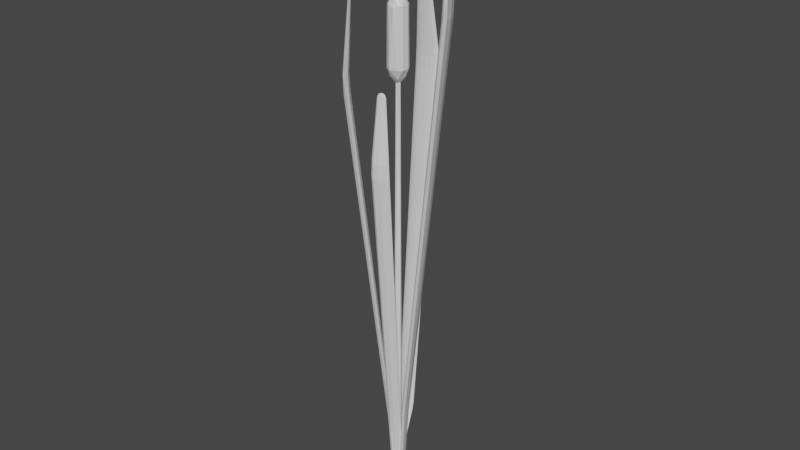 # Source: Cattail.blend  (saved by Blender 2.81.16; exported with 4.5.12 LTS)
import bpy
from mathutils import Matrix  # noqa: F401  (used for matrix-valued properties, if any)

bpy.ops.wm.read_factory_settings(use_empty=True)
scene = bpy.context.scene
scene.name = 'Scene'

# ---- materials (node trees are filled in below, after node groups)
mat_cattail = bpy.data.materials.new('Cattail')
mat_cattail.alpha_threshold = 0.0
mat_cattail.use_transparent_shadow = False
mat_cattail.line_color = (0.0, 0.0, 0.0, 1.0)
mat_vegetation = bpy.data.materials.new('Vegetation')
mat_vegetation.use_transparent_shadow = False

# ---- material node trees
mat_cattail.use_nodes = True; mat_cattail.node_tree.nodes.clear()
_N = mat_cattail.node_tree.nodes; _L = mat_cattail.node_tree.links
n0 = _N.new('ShaderNodeOutputMaterial'); n0.name = 'Material Output'; n0.location = (300, 300)
n1 = _N.new('ShaderNodeBsdfPrincipled'); n1.name = 'Principled BSDF'; n1.location = (10, 300)
n1.distribution = 'GGX'
n1.subsurface_method = 'BURLEY'
n1.inputs[2].default_value = 0.4
n1.inputs[3].default_value = 1.45
n1.inputs[27].default_value = (0.0, 0.0, 0.0, 1.0)
n1.inputs[28].default_value = 1.0
_L.new(n1.outputs[0], n0.inputs[0])
n0.is_active_output = True
mat_vegetation.use_nodes = True; mat_vegetation.node_tree.nodes.clear()
_N = mat_vegetation.node_tree.nodes; _L = mat_vegetation.node_tree.links
n0 = _N.new('ShaderNodeOutputMaterial'); n0.name = 'Вывод материала'; n0.location = (300, 300)
n1 = _N.new('ShaderNodeBsdfPrincipled'); n1.name = 'Принципиальный BSDF'; n1.location = (10, 300)
n1.distribution = 'GGX'
n1.subsurface_method = 'BURLEY'
n1.inputs[3].default_value = 1.45
n1.inputs[27].default_value = (0.0, 0.0, 0.0, 1.0)
n1.inputs[28].default_value = 1.0
_L.new(n1.outputs[0], n0.inputs[0])
n0.is_active_output = True

# ---- world
world_world = bpy.data.worlds.new('World'); scene.world = world_world
world_world.use_nodes = True; world_world.node_tree.nodes.clear()
_N = world_world.node_tree.nodes; _L = world_world.node_tree.links
n0 = _N.new('ShaderNodeOutputWorld'); n0.name = 'World Output'; n0.location = (300, 300)
n1 = _N.new('ShaderNodeBackground'); n1.name = 'Background'; n1.location = (10, 300)
n1.inputs[0].default_value = (0.05088, 0.05088, 0.05088, 1.0)
_L.new(n1.outputs[0], n0.inputs[0])
n0.is_active_output = True
world_world.color = (0.05088, 0.05088, 0.05088)
world_world.use_sun_shadow = False
world_world.sun_shadow_jitter_overblur = 0.0

# ---- meshes
me_fruit = bpy.data.meshes.new('Fruit')
me_fruit.from_pydata([(0.04635, -0.05907, 3.737), (0.009827, 0.02164, 3.627), (0.04902, 0.02227, 4.243), (-0.03743, 0.03568, 4.248), (-0.03355, -0.02375, 4.25), (0.01079, -0.04378, 4.243), (0.0314, -0.01698, 4.252), (-0.05447, -0.04667, 4.192), (-0.03031, -0.06157, 4.194), (0.01588, -0.06704, 4.181), (-0.05446, 0.06073, 4.192), (-0.06936, 0.03658, 4.194), (-0.07483, -0.009621, 4.181), (0.05294, 0.06072, 4.192), (0.02879, 0.07562, 4.194), (-0.01741, 0.08109, 4.181), (0.06783, -0.02253, 4.194), (0.07331, 0.02367, 4.181), (-0.01821, -0.07066, 3.734), (-0.07186, -0.02426, 3.713), (-0.07845, 0.02448, 3.734), (-0.04788, 0.07312, 3.737), (0.01669, 0.08471, 3.734), (0.07693, 0.02448, 3.734), (0.0716, -0.02453, 3.736), (0.05293, -0.04668, 4.192), (-0.05744, -0.04965, 3.738), (0.05592, 0.0637, 3.738), (0.02898, -0.03327, 3.662), (-0.03498, -0.04104, 3.68), (-0.01358, -0.005451, 3.629), (-0.03498, 0.05508, 3.68), (-0.01323, 0.01974, 3.629), (-0.01708, 0.01354, 3.629), (0.04695, 0.03125, 3.67), (-0.008885, -0.03472, 0.04289), (0.01288, -0.03302, 0.01884), (-0.00697, 0.03419, 0.02388), (-0.02438, 0.02496, 0.0205), (0.02016, 0.02906, 0.04005), (-0.02506, -0.02574, 0.04503), (0.009438, -0.007964, 3.628), (0.02506, -0.02581, 0.04534), (-0.03216, -0.01395, 0.01975), (0.03205, 0.01306, 0.02343), (-0.0344, 0.006996, 0.03208), (0.03432, -0.008714, 0.02518), (0.006796, 0.006851, 0.005092), (-0.05761, -0.005764, 4.234), (0.01773, 0.0479, 4.249), (-0.01355, 0.06388, 4.234), (-0.0544, 0.01904, 3.675), (0.01126, 0.06066, 3.675), (-0.004406, -0.01035, 3.629), (-0.02582, 0.0006543, 2.619), (-0.005801, 0.03227, 2.619), (0.01556, 0.01354, 3.629), (0.02582, 0.0006543, 2.619)], [], [(43, 47, 36), (46, 47, 44), (3, 6, 49), (6, 4, 5), (8, 9, 5), (6, 5, 25), (3, 48, 4), (11, 12, 48), (4, 48, 7), (14, 15, 50), (3, 50, 10), (16, 17, 2), (49, 2, 13), (9, 18, 0), (8, 18, 9), (7, 18, 8), (12, 20, 19), (11, 20, 12), (10, 20, 11), (7, 19, 26), (15, 22, 21), (14, 22, 15), (13, 22, 14), (16, 23, 17), (25, 24, 16), (13, 23, 27), (28, 53, 41), (18, 28, 0), (18, 29, 28), (29, 30, 53), (51, 30, 19), (19, 29, 26), (20, 31, 51), (51, 32, 33), (19, 30, 29), (52, 32, 31), (22, 31, 21), (22, 34, 52), (52, 34, 1), (34, 41, 56), (23, 34, 27), (23, 28, 34), (56, 1, 34), (39, 37, 55), (32, 55, 38), (1, 44, 39), (41, 53, 36), (30, 35, 53), (54, 45, 43), (33, 45, 54), (32, 45, 33), (30, 43, 40), (56, 46, 44), (42, 46, 57), (33, 54, 30), (1, 55, 32), (35, 43, 36), (36, 46, 42), (45, 38, 43), (39, 44, 37), (47, 43, 38), (47, 38, 37), (47, 37, 44), (46, 36, 47), (3, 4, 6), (2, 49, 6), (4, 8, 5), (4, 7, 8), (25, 5, 9), (3, 11, 48), (3, 10, 11), (7, 48, 12), (49, 14, 50), (49, 13, 14), (10, 50, 15), (3, 49, 50), (6, 16, 2), (6, 25, 16), (13, 2, 17), (7, 26, 18), (25, 9, 0), (10, 21, 20), (7, 12, 19), (13, 27, 22), (10, 15, 21), (16, 24, 23), (25, 0, 24), (13, 17, 23), (28, 29, 53), (18, 26, 29), (51, 33, 30), (20, 51, 19), (20, 21, 31), (51, 31, 32), (52, 1, 32), (22, 52, 31), (22, 27, 34), (34, 28, 41), (23, 24, 28), (24, 0, 28), (38, 55, 37), (36, 53, 35), (32, 38, 45), (30, 40, 35), (42, 41, 36), (30, 54, 43), (1, 39, 55), (56, 57, 46), (1, 56, 44), (41, 42, 57), (56, 41, 57), (35, 40, 43)])
me_fruit.polygons.foreach_set('material_index', [1, 1, 0, 0, 0, 0, 0, 0, 0, 0, 0, 0, 0, 0, 0, 0, 0, 0, 0, 0, 0, 0, 0, 0, 0, 0, 0, 0, 0, 0, 0, 0, 0, 0, 0, 0, 0, 0, 0, 0, 0, 0, 0, 1, 1, 1, 1, 1, 1, 1, 1, 1, 1, 1, 0, 1, 1, 1, 1, 1, 1, 1, 1, 1, 0, 0, 0, 0, 0, 0, 0, 0, 0, 0, 0, 0, 0, 0, 0, 0, 0, 0, 0, 0, 0, 0, 0, 0, 0, 0, 0, 0, 0, 0, 0, 0, 0, 0, 0, 0, 1, 1, 1, 1, 1, 1, 1, 1, 1, 1, 1, 1])
me_fruit.materials.append(mat_cattail)
me_fruit.materials.append(mat_vegetation)
me_fruit.use_remesh_preserve_volume = False
me_fruit.use_remesh_preserve_attributes = False
me_fruit.use_mirror_vertex_groups = False
me_fruit.update()
me_leaf4 = bpy.data.meshes.new('Leaf4')
me_leaf4.from_pydata([(-0.0835, 0.1249, 0.8196), (0.0835, 0.1249, 0.8196), (0.0835, 0.08484, 0.826), (-0.0835, 0.08484, 0.826), (-0.1156, 0.3703, 3.734), (0.1156, 0.3703, 3.734), (0.1156, 0.3142, 3.733), (-0.1156, 0.3142, 3.733), (-0.05188, 0.2936, 4.402), (0.05188, 0.2936, 4.402), (0.05188, 0.2685, 4.4), (-0.05188, 0.2685, 4.4), (-0.04744, -0.01091, 0.2967), (0.04744, -0.01091, 0.2967), (0.04744, -0.03332, 0.3022), (-0.05194, 0.005982, 0.3617), (0.05194, 0.005982, 0.3617), (0.05194, -0.01855, 0.3677), (-0.05194, -0.01855, 0.3677), (-0.05711, 0.02542, 0.4365), (0.05711, 0.02542, 0.4365), (0.05711, -0.001558, 0.4431), (-0.05711, -0.001558, 0.4431), (-0.06289, 0.04717, 0.5201), (0.06289, 0.04717, 0.5201), (0.06289, 0.01745, 0.5274), (-0.06289, 0.01745, 0.5274), (-0.06924, 0.07103, 0.612), (0.06924, 0.07103, 0.612), (0.06924, 0.03832, 0.6199), (-0.06924, 0.03832, 0.6199), (-0.07612, 0.09688, 0.7114), (0.07612, 0.09688, 0.7114), (0.07612, 0.06092, 0.7201), (-0.07612, 0.06092, 0.7201), (-0.08422, 0.1307, 0.887), (0.08422, 0.1307, 0.887), (0.08422, 0.08985, 0.8904), (-0.08422, 0.08985, 0.8904), (-0.08516, 0.1378, 0.9717), (0.08516, 0.1378, 0.9717), (0.08516, 0.09652, 0.975), (-0.08516, 0.09652, 0.975), (-0.08619, 0.1457, 1.065), (0.08619, 0.1457, 1.065), (0.08619, 0.1039, 1.069), (-0.08619, 0.1039, 1.069), (-0.08729, 0.1541, 1.165), (0.08729, 0.1541, 1.165), (0.08729, 0.1118, 1.168), (-0.08729, 0.1118, 1.168), (-0.08844, 0.1629, 1.27), (0.08844, 0.1629, 1.27), (0.08844, 0.12, 1.273), (-0.08844, 0.12, 1.273), (-0.08964, 0.1721, 1.379), (0.08964, 0.1721, 1.379), (0.08964, 0.1286, 1.382), (-0.08964, 0.1286, 1.382), (-0.09088, 0.1815, 1.491), (0.09088, 0.1815, 1.491), (0.09088, 0.1375, 1.495), (-0.09088, 0.1375, 1.495), (-0.09215, 0.1913, 1.607), (0.09215, 0.1913, 1.607), (0.09215, 0.1466, 1.61), (-0.09215, 0.1466, 1.61), (-0.09346, 0.2013, 1.725), (0.09346, 0.2013, 1.725), (0.09346, 0.156, 1.729), (-0.09346, 0.156, 1.729), (-0.09479, 0.2114, 1.846), (0.09479, 0.2114, 1.846), (0.09479, 0.1655, 1.85), (-0.09479, 0.1655, 1.85), (-0.09615, 0.2218, 1.969), (0.09615, 0.2218, 1.969), (0.09615, 0.1752, 1.973), (-0.09615, 0.1752, 1.973), (-0.09753, 0.2324, 2.095), (0.09753, 0.2324, 2.095), (0.09753, 0.1851, 2.099), (-0.09753, 0.1851, 2.099), (-0.09893, 0.2431, 2.222), (0.09893, 0.2431, 2.222), (0.09893, 0.1952, 2.226), (-0.09893, 0.1952, 2.226), (-0.1004, 0.254, 2.352), (0.1004, 0.254, 2.352), (0.1004, 0.2054, 2.356), (-0.1004, 0.2054, 2.356), (-0.1018, 0.2651, 2.483), (0.1018, 0.2651, 2.483), (0.1018, 0.2158, 2.487), (-0.1018, 0.2158, 2.487), (-0.1033, 0.2763, 2.616), (0.1033, 0.2763, 2.616), (0.1033, 0.2263, 2.62), (-0.1033, 0.2263, 2.62), (-0.1047, 0.2876, 2.75), (0.1047, 0.2876, 2.75), (0.1047, 0.2369, 2.755), (-0.1047, 0.2369, 2.755), (-0.1062, 0.2991, 2.887), (0.1062, 0.2991, 2.887), (0.1062, 0.2476, 2.891), (-0.1062, 0.2476, 2.891), (-0.1078, 0.3107, 3.024), (0.1078, 0.3107, 3.024), (0.1078, 0.2584, 3.028), (-0.1078, 0.2584, 3.028), (-0.1093, 0.3224, 3.163), (0.1093, 0.3224, 3.163), (0.1093, 0.2694, 3.167), (-0.1093, 0.2694, 3.167), (-0.1108, 0.3342, 3.303), (0.1108, 0.3342, 3.303), (0.1108, 0.2805, 3.307), (-0.1108, 0.2805, 3.307), (-0.1124, 0.3461, 3.445), (0.1124, 0.3461, 3.445), (0.1124, 0.2916, 3.449), (-0.1124, 0.2916, 3.449), (-0.114, 0.3581, 3.587), (0.114, 0.3581, 3.587), (0.114, 0.3029, 3.592), (-0.114, 0.3029, 3.592), (-0.1, 0.3515, 3.899), (0.1, 0.3515, 3.899), (0.1, 0.3031, 3.894), (-0.1, 0.3031, 3.894), (-0.08986, 0.3393, 4.005), (0.08986, 0.3393, 4.005), (0.08986, 0.2958, 4.001), (-0.08986, 0.2958, 4.001), (-0.08109, 0.3288, 4.097), (0.08109, 0.3288, 4.097), (0.08109, 0.2895, 4.093), (-0.08109, 0.2895, 4.093), (-0.0731, 0.3192, 4.18), (0.0731, 0.3192, 4.18), (0.0731, 0.2838, 4.177), (-0.0731, 0.2838, 4.177), (-0.06566, 0.3102, 4.258), (0.06566, 0.3102, 4.258), (0.06566, 0.2784, 4.255), (-0.06566, 0.2784, 4.255), (-0.05861, 0.3017, 4.332), (0.05861, 0.3017, 4.332), (0.05861, 0.2734, 4.329), (-0.05861, 0.2734, 4.329)], [], [(11, 10, 9, 8), (15, 16, 13, 12), (16, 17, 14, 13), (19, 20, 16, 15), (20, 21, 17, 16), (21, 22, 18, 17), (22, 19, 15, 18), (23, 24, 20, 19), (24, 25, 21, 20), (25, 26, 22, 21), (26, 23, 19, 22), (27, 28, 24, 23), (28, 29, 25, 24), (29, 30, 26, 25), (30, 27, 23, 26), (31, 32, 28, 27), (32, 33, 29, 28), (33, 34, 30, 29), (34, 31, 27, 30), (0, 1, 32, 31), (1, 2, 33, 32), (2, 3, 34, 33), (3, 0, 31, 34), (35, 36, 1, 0), (36, 37, 2, 1), (37, 38, 3, 2), (38, 35, 0, 3), (39, 40, 36, 35), (40, 41, 37, 36), (41, 42, 38, 37), (42, 39, 35, 38), (43, 44, 40, 39), (44, 45, 41, 40), (45, 46, 42, 41), (46, 43, 39, 42), (47, 48, 44, 43), (48, 49, 45, 44), (49, 50, 46, 45), (50, 47, 43, 46), (51, 52, 48, 47), (52, 53, 49, 48), (53, 54, 50, 49), (54, 51, 47, 50), (55, 56, 52, 51), (56, 57, 53, 52), (57, 58, 54, 53), (58, 55, 51, 54), (59, 60, 56, 55), (60, 61, 57, 56), (61, 62, 58, 57), (62, 59, 55, 58), (63, 64, 60, 59), (64, 65, 61, 60), (65, 66, 62, 61), (66, 63, 59, 62), (67, 68, 64, 63), (68, 69, 65, 64), (69, 70, 66, 65), (70, 67, 63, 66), (71, 72, 68, 67), (72, 73, 69, 68), (73, 74, 70, 69), (74, 71, 67, 70), (75, 76, 72, 71), (76, 77, 73, 72), (77, 78, 74, 73), (78, 75, 71, 74), (79, 80, 76, 75), (80, 81, 77, 76), (81, 82, 78, 77), (82, 79, 75, 78), (83, 84, 80, 79), (84, 85, 81, 80), (85, 86, 82, 81), (86, 83, 79, 82), (87, 88, 84, 83), (88, 89, 85, 84), (89, 90, 86, 85), (90, 87, 83, 86), (91, 92, 88, 87), (92, 93, 89, 88), (93, 94, 90, 89), (94, 91, 87, 90), (95, 96, 92, 91), (96, 97, 93, 92), (97, 98, 94, 93), (98, 95, 91, 94), (99, 100, 96, 95), (100, 101, 97, 96), (101, 102, 98, 97), (102, 99, 95, 98), (103, 104, 100, 99), (104, 105, 101, 100), (105, 106, 102, 101), (106, 103, 99, 102), (107, 108, 104, 103), (108, 109, 105, 104), (109, 110, 106, 105), (110, 107, 103, 106), (111, 112, 108, 107), (112, 113, 109, 108), (113, 114, 110, 109), (114, 111, 107, 110), (115, 116, 112, 111), (116, 117, 113, 112), (117, 118, 114, 113), (118, 115, 111, 114), (119, 120, 116, 115), (120, 121, 117, 116), (121, 122, 118, 117), (122, 119, 115, 118), (123, 124, 120, 119), (124, 125, 121, 120), (125, 126, 122, 121), (126, 123, 119, 122), (4, 5, 124, 123), (5, 6, 125, 124), (6, 7, 126, 125), (7, 4, 123, 126), (127, 128, 5, 4), (128, 129, 6, 5), (129, 130, 7, 6), (130, 127, 4, 7), (131, 132, 128, 127), (132, 133, 129, 128), (133, 134, 130, 129), (134, 131, 127, 130), (135, 136, 132, 131), (136, 137, 133, 132), (137, 138, 134, 133), (138, 135, 131, 134), (139, 140, 136, 135), (140, 141, 137, 136), (141, 142, 138, 137), (142, 139, 135, 138), (143, 144, 140, 139), (144, 145, 141, 140), (145, 146, 142, 141), (146, 143, 139, 142), (147, 148, 144, 143), (148, 149, 145, 144), (149, 150, 146, 145), (150, 147, 143, 146), (8, 9, 148, 147), (9, 10, 149, 148), (10, 11, 150, 149), (11, 8, 147, 150)])
me_leaf4.materials.append(mat_vegetation)
me_leaf4.use_remesh_fix_poles = True
me_leaf4.use_remesh_preserve_attributes = False
me_leaf4.use_mirror_vertex_groups = False
me_leaf4.update()
me_leaf = bpy.data.meshes.new('Leaf')
me_leaf.from_pydata([(-0.07373, 0.3627, 3.69), (-0.0322, 0.3055, 4.295), (0.03122, 0.2961, 4.285), (-0.03146, 0.2962, 4.285), (-0.07641, 0.3579, 3.553), (-0.03583, 0.3144, 4.271), (0.0007288, 0.2939, 4.291), (0.03314, 0.3057, 4.294), (0.0008255, 0.3144, 4.292), (-0.05566, 0.05547, 0.7331), (2.016e-06, 0.06054, 0.7324), (0.07651, 0.04217, 0.7358), (-1.518e-06, 0.02384, 0.7391), (-0.07651, 0.04217, 0.7358), (0.05566, 0.05547, 0.7331), (0.05563, 0.02879, 0.738), (-0.05564, 0.02883, 0.7381), (1.955e-06, 0.3649, 3.554), (-6.954e-07, 0.3141, 3.559), (4.133e-06, 0.369, 3.695), (0.07641, 0.3579, 3.553), (0.1054, 0.3428, 3.588), (0.0764, 0.3209, 3.557), (-1.669e-06, 0.3199, 3.693), (-0.0764, 0.321, 3.557), (-0.1054, 0.3428, 3.588), (0.09778, 0.342, 3.733), (-0.09778, 0.342, 3.733), (0.07373, 0.3627, 3.69), (0.05001, 0.3057, 4.268), (0.07389, 0.3269, 3.688), (-0.07389, 0.3269, 3.688), (-0.05001, 0.3056, 4.268), (0.03597, 0.3144, 4.27), (4.657e-10, 0.3034, 4.303), (0.01945, -0.003535, -2.98e-08), (0.03338, -0.002284, -1.49e-08), (0.04105, 0.002515, -1.49e-08), (0.04632, 0.005905, 1.49e-08), (0.04108, 0.009297, -1.49e-08), (0.03357, 0.01387, 0.0), (0.01942, 0.01517, 0.0), (0.006827, 0.01503, 0.0), (-0.03345, -0.002241, -1.49e-08), (-0.01953, -0.0035, 1.49e-08), (-0.00671, -0.00549, 1.49e-08), (-0.04632, 0.005865, 0.0), (-0.04105, 0.002485, 0.0), (-0.04108, 0.009257, 2.98e-08), (-0.0335, 0.01389, -2.98e-08), (-0.01934, 0.01519, 4.47e-08)], [], [(3, 34, 1), (2, 34, 6), (34, 7, 8), (10, 41, 42), (10, 50, 49, 9), (15, 37, 38, 11), (14, 39, 40), (12, 44, 45), (12, 35, 36, 15), (9, 48, 46, 13), (16, 47, 43), (10, 9, 4), (20, 11, 14), (12, 15, 22), (22, 11, 21), (4, 13, 25), (24, 25, 16), (17, 20, 10), (18, 24, 12), (0, 17, 4), (28, 17, 19), (21, 20, 28), (30, 18, 22), (31, 18, 23), (25, 24, 31), (26, 30, 21), (27, 0, 25), (5, 19, 0), (33, 19, 8), (29, 28, 33), (29, 30, 26), (2, 23, 30), (3, 23, 6), (32, 31, 3), (32, 0, 27), (1, 8, 5), (7, 2, 29), (1, 5, 32), (3, 6, 34), (2, 7, 34), (34, 8, 1), (10, 14, 40, 41), (10, 42, 50), (15, 36, 37), (14, 11, 38, 39), (12, 16, 43, 44), (12, 45, 35), (9, 49, 48), (16, 13, 46, 47), (10, 20, 14), (22, 15, 11), (4, 9, 13), (20, 21, 11), (16, 25, 13), (12, 24, 16), (17, 10, 4), (18, 12, 22), (0, 19, 17), (28, 20, 17), (21, 30, 22), (30, 23, 18), (31, 24, 18), (25, 0, 4), (26, 21, 28), (27, 25, 31), (5, 8, 19), (33, 28, 19), (29, 26, 28), (29, 2, 30), (2, 6, 23), (3, 31, 23), (32, 27, 31), (32, 5, 0), (7, 33, 8), (7, 29, 33), (1, 32, 3)])
_uv = me_leaf.uv_layers.new(name='UVКарта')
_uv.uv.foreach_set('vector', [0.0, 0.0, 0.0, 0.0, 0.0, 0.0, 0.0, 0.0, 0.0, 0.0, 0.0, 0.0, 0.0, 0.0, 0.0, 0.0, 0.0, 0.0, 0.0, 0.0, 0.0, 0.0, 0.0, 0.0, 0.0, 0.0, 0.0, 0.0, 0.0, 0.0, 0.0, 0.0, 0.0, 0.0, 0.0, 0.0, 0.0, 0.0, 0.0, 0.0, 0.0, 0.0, 0.0, 0.0, 0.0, 0.0, 0.0, 0.0, 0.0, 0.0, 0.0, 0.0, 0.0, 0.0, 0.0, 0.0, 0.0, 0.0, 0.0, 0.0, 0.0, 0.0, 0.0, 0.0, 0.0, 0.0, 0.0, 0.0, 0.0, 0.0, 0.0, 0.0, 0.0, 0.0, 0.0, 0.0, 0.0, 0.0, 0.0, 0.0, 0.0, 0.0, 0.0, 0.0, 0.0, 0.0, 0.0, 0.0, 0.0, 0.0, 0.0, 0.0, 0.0, 0.0, 0.0, 0.0, 0.0, 0.0, 0.0, 0.0, 0.0, 0.0, 0.0, 0.0, 0.0, 0.0, 0.0, 0.0, 0.0, 0.0, 0.0, 0.0, 0.0, 0.0, 0.0, 0.0, 0.0, 0.0, 0.0, 0.0, 0.0, 0.0, 0.0, 0.0, 0.0, 0.0, 0.0, 0.0, 0.0, 0.0, 0.0, 0.0, 0.0, 0.0, 0.0, 0.0, 0.0, 0.0, 0.0, 0.0, 0.0, 0.0, 0.0, 0.0, 0.0, 0.0, 0.0, 0.0, 0.0, 0.0, 0.0, 0.0, 0.0, 0.0, 0.0, 0.0, 0.0, 0.0, 0.0, 0.0, 0.0, 0.0, 0.0, 0.0, 0.0, 0.0, 0.0, 0.0, 0.0, 0.0, 0.0, 0.0, 0.0, 0.0, 0.0, 0.0, 0.0, 0.0, 0.0, 0.0, 0.0, 0.0, 0.0, 0.0, 0.0, 0.0, 0.0, 0.0, 0.0, 0.0, 0.0, 0.0, 0.0, 0.0, 0.0, 0.0, 0.0, 0.0, 0.0, 0.0, 0.0, 0.0, 0.0, 0.0, 0.0, 0.0, 0.0, 0.0, 0.0, 0.0, 0.0, 0.0, 0.0, 0.0, 0.0, 0.0, 0.0, 0.0, 0.0, 0.0, 0.0, 0.0, 0.0, 0.0, 0.0, 0.0, 0.0, 0.0, 0.0, 0.0, 0.0, 0.0, 0.0, 0.0, 0.0, 0.0, 0.0, 0.0, 0.0, 0.0, 0.0, 0.0, 0.0, 0.0, 0.0, 0.0, 0.0, 0.0, 0.0, 0.0, 0.0, 0.0, 0.0, 0.0, 0.0, 0.0, 0.0, 0.0, 0.0, 0.0, 0.0, 0.0, 0.0, 0.0, 0.0, 0.0, 0.0, 0.0, 0.0, 0.0, 0.0, 0.0, 0.0, 0.0, 0.0, 0.0, 0.0, 0.0, 0.0, 0.0, 0.0, 0.0, 0.0, 0.0, 0.0, 0.0, 0.0, 0.0, 0.0, 0.0, 0.0, 0.0, 0.0, 0.0, 0.0, 0.0, 0.0, 0.0, 0.0, 0.0, 0.0, 0.0, 0.0, 0.0, 0.0, 0.0, 0.0, 0.0, 0.0, 0.0, 0.0, 0.0, 0.0, 0.0, 0.0, 0.0, 0.0, 0.0, 0.0, 0.0, 0.0, 0.0, 0.0, 0.0, 0.0, 0.0, 0.0, 0.0, 0.0, 0.0, 0.0, 0.0, 0.0, 0.0, 0.0, 0.0, 0.0, 0.0, 0.0, 0.0, 0.0, 0.0, 0.0, 0.0, 0.0, 0.0, 0.0, 0.0, 0.0, 0.0, 0.0, 0.0, 0.0, 0.0, 0.0, 0.0, 0.0, 0.0, 0.0, 0.0, 0.0, 0.0, 0.0, 0.0, 0.0, 0.0, 0.0, 0.0, 0.0, 0.0, 0.0, 0.0, 0.0, 0.0, 0.0, 0.0, 0.0, 0.0, 0.0, 0.0, 0.0, 0.0, 0.0, 0.0, 0.0, 0.0, 0.0, 0.0, 0.0, 0.0, 0.0, 0.0, 0.0, 0.0, 0.0, 0.0, 0.0, 0.0, 0.0, 0.0, 0.0, 0.0, 0.0, 0.0, 0.0, 0.0, 0.0, 0.0, 0.0, 0.0, 0.0, 0.0, 0.0, 0.0, 0.0, 0.0, 0.0, 0.0, 0.0, 0.0, 0.0, 0.0, 0.0, 0.0, 0.0, 0.0, 0.0, 0.0, 0.0, 0.0, 0.0, 0.0, 0.0, 0.0, 0.0, 0.0, 0.0, 0.0, 0.0, 0.0, 0.0, 0.0, 0.0, 0.0, 0.0, 0.0, 0.0, 0.0, 0.0, 0.0, 0.0, 0.0, 0.0, 0.0, 0.0, 0.0, 0.0, 0.0, 0.0, 0.0, 0.0, 0.0, 0.0, 0.0, 0.0, 0.0, 0.0, 0.0, 0.0, 0.0, 0.0, 0.0])
me_leaf.materials.append(mat_vegetation)
me_leaf.use_remesh_fix_poles = True
me_leaf.use_remesh_preserve_attributes = False
me_leaf.use_mirror_vertex_groups = False
me_leaf.update()
me_leaf2 = bpy.data.meshes.new('Leaf2')
me_leaf2.from_pydata([(-0.07373, 0.3627, 3.69), (-0.0322, 0.3055, 4.295), (0.03122, 0.2961, 4.285), (-0.03146, 0.2962, 4.285), (-0.07641, 0.3579, 3.553), (-0.03583, 0.3144, 4.271), (0.0007288, 0.2939, 4.291), (0.03314, 0.3057, 4.294), (0.0008255, 0.3144, 4.292), (-0.05566, 0.05547, 0.7331), (2.016e-06, 0.06054, 0.7324), (0.07651, 0.04217, 0.7358), (-1.518e-06, 0.02384, 0.7391), (-0.07651, 0.04217, 0.7358), (0.05566, 0.05547, 0.7331), (0.05563, 0.02879, 0.738), (-0.05564, 0.02883, 0.7381), (1.955e-06, 0.3649, 3.554), (-6.954e-07, 0.3141, 3.559), (4.133e-06, 0.369, 3.695), (0.07641, 0.3579, 3.553), (0.1054, 0.3428, 3.588), (0.0764, 0.3209, 3.557), (-1.669e-06, 0.3199, 3.693), (-0.0764, 0.321, 3.557), (-0.1054, 0.3428, 3.588), (0.09778, 0.342, 3.733), (-0.09778, 0.342, 3.733), (0.07373, 0.3627, 3.69), (0.05001, 0.3057, 4.268), (0.07389, 0.3269, 3.688), (-0.07389, 0.3269, 3.688), (-0.05001, 0.3056, 4.268), (0.03597, 0.3144, 4.27), (4.657e-10, 0.3034, 4.303), (0.01945, -0.003535, -2.98e-08), (0.03338, -0.002284, -1.49e-08), (0.04105, 0.002515, -1.49e-08), (0.04632, 0.005905, 1.49e-08), (0.04108, 0.009297, -1.49e-08), (0.03357, 0.01387, 0.0), (0.01942, 0.01517, 0.0), (0.006827, 0.01503, 0.0), (-0.03345, -0.002241, -1.49e-08), (-0.01953, -0.0035, 1.49e-08), (-0.00671, -0.00549, 1.49e-08), (-0.04632, 0.005865, 0.0), (-0.04105, 0.002485, 0.0), (-0.04108, 0.009257, 2.98e-08), (-0.0335, 0.01389, -2.98e-08), (-0.01934, 0.01519, 4.47e-08)], [], [(3, 34, 1), (2, 34, 6), (34, 7, 8), (10, 41, 42), (10, 50, 49, 9), (15, 37, 38, 11), (14, 39, 40), (12, 44, 45), (12, 35, 36, 15), (9, 48, 46, 13), (16, 47, 43), (10, 9, 4), (20, 11, 14), (12, 15, 22), (22, 11, 21), (4, 13, 25), (24, 25, 16), (17, 20, 10), (18, 24, 12), (0, 17, 4), (28, 17, 19), (21, 20, 28), (30, 18, 22), (31, 18, 23), (25, 24, 31), (26, 30, 21), (27, 0, 25), (5, 19, 0), (33, 19, 8), (29, 28, 33), (29, 30, 26), (2, 23, 30), (3, 23, 6), (32, 31, 3), (32, 0, 27), (1, 8, 5), (7, 2, 29), (1, 5, 32), (3, 6, 34), (2, 7, 34), (34, 8, 1), (10, 14, 40, 41), (10, 42, 50), (15, 36, 37), (14, 11, 38, 39), (12, 16, 43, 44), (12, 45, 35), (9, 49, 48), (16, 13, 46, 47), (10, 20, 14), (22, 15, 11), (4, 9, 13), (20, 21, 11), (16, 25, 13), (12, 24, 16), (17, 10, 4), (18, 12, 22), (0, 19, 17), (28, 20, 17), (21, 30, 22), (30, 23, 18), (31, 24, 18), (25, 0, 4), (26, 21, 28), (27, 25, 31), (5, 8, 19), (33, 28, 19), (29, 26, 28), (29, 2, 30), (2, 6, 23), (3, 31, 23), (32, 27, 31), (32, 5, 0), (7, 33, 8), (7, 29, 33), (1, 32, 3)])
_uv = me_leaf2.uv_layers.new(name='UVКарта')
_uv.uv.foreach_set('vector', [0.0, 0.0, 0.0, 0.0, 0.0, 0.0, 0.0, 0.0, 0.0, 0.0, 0.0, 0.0, 0.0, 0.0, 0.0, 0.0, 0.0, 0.0, 0.0, 0.0, 0.0, 0.0, 0.0, 0.0, 0.0, 0.0, 0.0, 0.0, 0.0, 0.0, 0.0, 0.0, 0.0, 0.0, 0.0, 0.0, 0.0, 0.0, 0.0, 0.0, 0.0, 0.0, 0.0, 0.0, 0.0, 0.0, 0.0, 0.0, 0.0, 0.0, 0.0, 0.0, 0.0, 0.0, 0.0, 0.0, 0.0, 0.0, 0.0, 0.0, 0.0, 0.0, 0.0, 0.0, 0.0, 0.0, 0.0, 0.0, 0.0, 0.0, 0.0, 0.0, 0.0, 0.0, 0.0, 0.0, 0.0, 0.0, 0.0, 0.0, 0.0, 0.0, 0.0, 0.0, 0.0, 0.0, 0.0, 0.0, 0.0, 0.0, 0.0, 0.0, 0.0, 0.0, 0.0, 0.0, 0.0, 0.0, 0.0, 0.0, 0.0, 0.0, 0.0, 0.0, 0.0, 0.0, 0.0, 0.0, 0.0, 0.0, 0.0, 0.0, 0.0, 0.0, 0.0, 0.0, 0.0, 0.0, 0.0, 0.0, 0.0, 0.0, 0.0, 0.0, 0.0, 0.0, 0.0, 0.0, 0.0, 0.0, 0.0, 0.0, 0.0, 0.0, 0.0, 0.0, 0.0, 0.0, 0.0, 0.0, 0.0, 0.0, 0.0, 0.0, 0.0, 0.0, 0.0, 0.0, 0.0, 0.0, 0.0, 0.0, 0.0, 0.0, 0.0, 0.0, 0.0, 0.0, 0.0, 0.0, 0.0, 0.0, 0.0, 0.0, 0.0, 0.0, 0.0, 0.0, 0.0, 0.0, 0.0, 0.0, 0.0, 0.0, 0.0, 0.0, 0.0, 0.0, 0.0, 0.0, 0.0, 0.0, 0.0, 0.0, 0.0, 0.0, 0.0, 0.0, 0.0, 0.0, 0.0, 0.0, 0.0, 0.0, 0.0, 0.0, 0.0, 0.0, 0.0, 0.0, 0.0, 0.0, 0.0, 0.0, 0.0, 0.0, 0.0, 0.0, 0.0, 0.0, 0.0, 0.0, 0.0, 0.0, 0.0, 0.0, 0.0, 0.0, 0.0, 0.0, 0.0, 0.0, 0.0, 0.0, 0.0, 0.0, 0.0, 0.0, 0.0, 0.0, 0.0, 0.0, 0.0, 0.0, 0.0, 0.0, 0.0, 0.0, 0.0, 0.0, 0.0, 0.0, 0.0, 0.0, 0.0, 0.0, 0.0, 0.0, 0.0, 0.0, 0.0, 0.0, 0.0, 0.0, 0.0, 0.0, 0.0, 0.0, 0.0, 0.0, 0.0, 0.0, 0.0, 0.0, 0.0, 0.0, 0.0, 0.0, 0.0, 0.0, 0.0, 0.0, 0.0, 0.0, 0.0, 0.0, 0.0, 0.0, 0.0, 0.0, 0.0, 0.0, 0.0, 0.0, 0.0, 0.0, 0.0, 0.0, 0.0, 0.0, 0.0, 0.0, 0.0, 0.0, 0.0, 0.0, 0.0, 0.0, 0.0, 0.0, 0.0, 0.0, 0.0, 0.0, 0.0, 0.0, 0.0, 0.0, 0.0, 0.0, 0.0, 0.0, 0.0, 0.0, 0.0, 0.0, 0.0, 0.0, 0.0, 0.0, 0.0, 0.0, 0.0, 0.0, 0.0, 0.0, 0.0, 0.0, 0.0, 0.0, 0.0, 0.0, 0.0, 0.0, 0.0, 0.0, 0.0, 0.0, 0.0, 0.0, 0.0, 0.0, 0.0, 0.0, 0.0, 0.0, 0.0, 0.0, 0.0, 0.0, 0.0, 0.0, 0.0, 0.0, 0.0, 0.0, 0.0, 0.0, 0.0, 0.0, 0.0, 0.0, 0.0, 0.0, 0.0, 0.0, 0.0, 0.0, 0.0, 0.0, 0.0, 0.0, 0.0, 0.0, 0.0, 0.0, 0.0, 0.0, 0.0, 0.0, 0.0, 0.0, 0.0, 0.0, 0.0, 0.0, 0.0, 0.0, 0.0, 0.0, 0.0, 0.0, 0.0, 0.0, 0.0, 0.0, 0.0, 0.0, 0.0, 0.0, 0.0, 0.0, 0.0, 0.0, 0.0, 0.0, 0.0, 0.0, 0.0, 0.0, 0.0, 0.0, 0.0, 0.0, 0.0, 0.0, 0.0, 0.0, 0.0, 0.0, 0.0, 0.0, 0.0, 0.0, 0.0, 0.0, 0.0, 0.0, 0.0, 0.0, 0.0, 0.0, 0.0, 0.0, 0.0, 0.0, 0.0, 0.0, 0.0, 0.0, 0.0, 0.0, 0.0, 0.0, 0.0, 0.0, 0.0, 0.0, 0.0, 0.0, 0.0, 0.0, 0.0, 0.0, 0.0, 0.0, 0.0, 0.0, 0.0, 0.0, 0.0, 0.0, 0.0, 0.0, 0.0, 0.0, 0.0, 0.0, 0.0, 0.0, 0.0, 0.0])
me_leaf2.materials.append(mat_vegetation)
me_leaf2.use_remesh_fix_poles = True
me_leaf2.use_remesh_preserve_attributes = False
me_leaf2.use_mirror_vertex_groups = False
me_leaf2.update()
me_leaf3 = bpy.data.meshes.new('Leaf3')
me_leaf3.from_pydata([(-0.07373, 0.3627, 3.69), (-0.0322, 0.3055, 4.295), (0.03122, 0.2961, 4.285), (-0.03146, 0.2962, 4.285), (-0.07641, 0.3579, 3.553), (-0.03583, 0.3144, 4.271), (0.0007288, 0.2939, 4.291), (0.03314, 0.3057, 4.294), (0.0008255, 0.3144, 4.292), (-0.05566, 0.05547, 0.7331), (2.016e-06, 0.06054, 0.7324), (0.07651, 0.04217, 0.7358), (-1.518e-06, 0.02384, 0.7391), (-0.07651, 0.04217, 0.7358), (0.05566, 0.05547, 0.7331), (0.05563, 0.02879, 0.738), (-0.05564, 0.02883, 0.7381), (1.955e-06, 0.3649, 3.554), (-6.954e-07, 0.3141, 3.559), (4.133e-06, 0.369, 3.695), (0.07641, 0.3579, 3.553), (0.1054, 0.3428, 3.588), (0.0764, 0.3209, 3.557), (-1.669e-06, 0.3199, 3.693), (-0.0764, 0.321, 3.557), (-0.1054, 0.3428, 3.588), (0.09778, 0.342, 3.733), (-0.09778, 0.342, 3.733), (0.07373, 0.3627, 3.69), (0.05001, 0.3057, 4.268), (0.07389, 0.3269, 3.688), (-0.07389, 0.3269, 3.688), (-0.05001, 0.3056, 4.268), (0.03597, 0.3144, 4.27), (4.657e-10, 0.3034, 4.303), (0.01945, -0.003535, -2.98e-08), (0.03338, -0.002284, -1.49e-08), (0.04105, 0.002515, -1.49e-08), (0.04632, 0.005905, 1.49e-08), (0.04108, 0.009297, -1.49e-08), (0.03357, 0.01387, 0.0), (0.01942, 0.01517, 0.0), (0.006827, 0.01503, 0.0), (-0.03345, -0.002241, -1.49e-08), (-0.01953, -0.0035, 1.49e-08), (-0.00671, -0.00549, 1.49e-08), (-0.04632, 0.005865, 0.0), (-0.04105, 0.002485, 0.0), (-0.04108, 0.009257, 2.98e-08), (-0.0335, 0.01389, -2.98e-08), (-0.01934, 0.01519, 4.47e-08)], [], [(3, 34, 1), (2, 34, 6), (34, 7, 8), (10, 41, 42), (10, 50, 49, 9), (15, 37, 38, 11), (14, 39, 40), (12, 44, 45), (12, 35, 36, 15), (9, 48, 46, 13), (16, 47, 43), (10, 9, 4), (20, 11, 14), (12, 15, 22), (22, 11, 21), (4, 13, 25), (24, 25, 16), (17, 20, 10), (18, 24, 12), (0, 17, 4), (28, 17, 19), (21, 20, 28), (30, 18, 22), (31, 18, 23), (25, 24, 31), (26, 30, 21), (27, 0, 25), (5, 19, 0), (33, 19, 8), (29, 28, 33), (29, 30, 26), (2, 23, 30), (3, 23, 6), (32, 31, 3), (32, 0, 27), (1, 8, 5), (7, 2, 29), (1, 5, 32), (3, 6, 34), (2, 7, 34), (34, 8, 1), (10, 14, 40, 41), (10, 42, 50), (15, 36, 37), (14, 11, 38, 39), (12, 16, 43, 44), (12, 45, 35), (9, 49, 48), (16, 13, 46, 47), (10, 20, 14), (22, 15, 11), (4, 9, 13), (20, 21, 11), (16, 25, 13), (12, 24, 16), (17, 10, 4), (18, 12, 22), (0, 19, 17), (28, 20, 17), (21, 30, 22), (30, 23, 18), (31, 24, 18), (25, 0, 4), (26, 21, 28), (27, 25, 31), (5, 8, 19), (33, 28, 19), (29, 26, 28), (29, 2, 30), (2, 6, 23), (3, 31, 23), (32, 27, 31), (32, 5, 0), (7, 33, 8), (7, 29, 33), (1, 32, 3)])
_uv = me_leaf3.uv_layers.new(name='UVКарта')
_uv.uv.foreach_set('vector', [0.0, 0.0, 0.0, 0.0, 0.0, 0.0, 0.0, 0.0, 0.0, 0.0, 0.0, 0.0, 0.0, 0.0, 0.0, 0.0, 0.0, 0.0, 0.0, 0.0, 0.0, 0.0, 0.0, 0.0, 0.0, 0.0, 0.0, 0.0, 0.0, 0.0, 0.0, 0.0, 0.0, 0.0, 0.0, 0.0, 0.0, 0.0, 0.0, 0.0, 0.0, 0.0, 0.0, 0.0, 0.0, 0.0, 0.0, 0.0, 0.0, 0.0, 0.0, 0.0, 0.0, 0.0, 0.0, 0.0, 0.0, 0.0, 0.0, 0.0, 0.0, 0.0, 0.0, 0.0, 0.0, 0.0, 0.0, 0.0, 0.0, 0.0, 0.0, 0.0, 0.0, 0.0, 0.0, 0.0, 0.0, 0.0, 0.0, 0.0, 0.0, 0.0, 0.0, 0.0, 0.0, 0.0, 0.0, 0.0, 0.0, 0.0, 0.0, 0.0, 0.0, 0.0, 0.0, 0.0, 0.0, 0.0, 0.0, 0.0, 0.0, 0.0, 0.0, 0.0, 0.0, 0.0, 0.0, 0.0, 0.0, 0.0, 0.0, 0.0, 0.0, 0.0, 0.0, 0.0, 0.0, 0.0, 0.0, 0.0, 0.0, 0.0, 0.0, 0.0, 0.0, 0.0, 0.0, 0.0, 0.0, 0.0, 0.0, 0.0, 0.0, 0.0, 0.0, 0.0, 0.0, 0.0, 0.0, 0.0, 0.0, 0.0, 0.0, 0.0, 0.0, 0.0, 0.0, 0.0, 0.0, 0.0, 0.0, 0.0, 0.0, 0.0, 0.0, 0.0, 0.0, 0.0, 0.0, 0.0, 0.0, 0.0, 0.0, 0.0, 0.0, 0.0, 0.0, 0.0, 0.0, 0.0, 0.0, 0.0, 0.0, 0.0, 0.0, 0.0, 0.0, 0.0, 0.0, 0.0, 0.0, 0.0, 0.0, 0.0, 0.0, 0.0, 0.0, 0.0, 0.0, 0.0, 0.0, 0.0, 0.0, 0.0, 0.0, 0.0, 0.0, 0.0, 0.0, 0.0, 0.0, 0.0, 0.0, 0.0, 0.0, 0.0, 0.0, 0.0, 0.0, 0.0, 0.0, 0.0, 0.0, 0.0, 0.0, 0.0, 0.0, 0.0, 0.0, 0.0, 0.0, 0.0, 0.0, 0.0, 0.0, 0.0, 0.0, 0.0, 0.0, 0.0, 0.0, 0.0, 0.0, 0.0, 0.0, 0.0, 0.0, 0.0, 0.0, 0.0, 0.0, 0.0, 0.0, 0.0, 0.0, 0.0, 0.0, 0.0, 0.0, 0.0, 0.0, 0.0, 0.0, 0.0, 0.0, 0.0, 0.0, 0.0, 0.0, 0.0, 0.0, 0.0, 0.0, 0.0, 0.0, 0.0, 0.0, 0.0, 0.0, 0.0, 0.0, 0.0, 0.0, 0.0, 0.0, 0.0, 0.0, 0.0, 0.0, 0.0, 0.0, 0.0, 0.0, 0.0, 0.0, 0.0, 0.0, 0.0, 0.0, 0.0, 0.0, 0.0, 0.0, 0.0, 0.0, 0.0, 0.0, 0.0, 0.0, 0.0, 0.0, 0.0, 0.0, 0.0, 0.0, 0.0, 0.0, 0.0, 0.0, 0.0, 0.0, 0.0, 0.0, 0.0, 0.0, 0.0, 0.0, 0.0, 0.0, 0.0, 0.0, 0.0, 0.0, 0.0, 0.0, 0.0, 0.0, 0.0, 0.0, 0.0, 0.0, 0.0, 0.0, 0.0, 0.0, 0.0, 0.0, 0.0, 0.0, 0.0, 0.0, 0.0, 0.0, 0.0, 0.0, 0.0, 0.0, 0.0, 0.0, 0.0, 0.0, 0.0, 0.0, 0.0, 0.0, 0.0, 0.0, 0.0, 0.0, 0.0, 0.0, 0.0, 0.0, 0.0, 0.0, 0.0, 0.0, 0.0, 0.0, 0.0, 0.0, 0.0, 0.0, 0.0, 0.0, 0.0, 0.0, 0.0, 0.0, 0.0, 0.0, 0.0, 0.0, 0.0, 0.0, 0.0, 0.0, 0.0, 0.0, 0.0, 0.0, 0.0, 0.0, 0.0, 0.0, 0.0, 0.0, 0.0, 0.0, 0.0, 0.0, 0.0, 0.0, 0.0, 0.0, 0.0, 0.0, 0.0, 0.0, 0.0, 0.0, 0.0, 0.0, 0.0, 0.0, 0.0, 0.0, 0.0, 0.0, 0.0, 0.0, 0.0, 0.0, 0.0, 0.0, 0.0, 0.0, 0.0, 0.0, 0.0, 0.0, 0.0, 0.0, 0.0, 0.0, 0.0, 0.0, 0.0, 0.0, 0.0, 0.0, 0.0, 0.0, 0.0, 0.0, 0.0, 0.0, 0.0, 0.0, 0.0, 0.0, 0.0, 0.0, 0.0, 0.0, 0.0, 0.0, 0.0, 0.0, 0.0, 0.0, 0.0, 0.0, 0.0, 0.0, 0.0, 0.0, 0.0, 0.0, 0.0, 0.0, 0.0])
me_leaf3.materials.append(mat_vegetation)
me_leaf3.use_remesh_fix_poles = True
me_leaf3.use_remesh_preserve_attributes = False
me_leaf3.use_mirror_vertex_groups = False
me_leaf3.update()

# ---- objects
ob_fruit = bpy.data.objects.new('Fruit', me_fruit)
ob_leaf4 = bpy.data.objects.new('Leaf4', me_leaf4)
ob_leaf = bpy.data.objects.new('Leaf', me_leaf)
ob_leaf2 = bpy.data.objects.new('Leaf2', me_leaf2)
ob_leaf3 = bpy.data.objects.new('Leaf3', me_leaf3)

# ---- transforms, parenting, visibility, modifiers, constraints
ob_fruit.location = (0.0, 0.0, 0.0)
ob_fruit.lock_rotations_4d = False
ob_fruit.empty_display_type = 'ARROWS'
ob_fruit.lineart.crease_threshold = 0.0
ob_leaf4.location = (0.0, 0.0, 0.0)
ob_leaf4.lineart.crease_threshold = 0.0
_m = ob_leaf4.modifiers.new('Подразделения', 'SUBSURF')
_m.uv_smooth = 'PRESERVE_CORNERS'
_m.show_only_control_edges = False
_m = ob_leaf4.modifiers.new('Упрощение', 'DECIMATE')
_m.ratio = 0.06787
_m.use_collapse_triangulate = True
ob_leaf.location = (0.03004, 0.0, 0.0)
ob_leaf.rotation_euler = (0.0, -0.0, -1.244)
ob_leaf.scale = (0.9253, 0.9917, 1.165)
ob_leaf.lineart.crease_threshold = 0.0
ob_leaf2.location = (0.0, -0.0103, 0.0)
ob_leaf2.rotation_euler = (0.0, 0.0, -2.824)
ob_leaf2.scale = (0.6546, 0.9047, 0.8478)
ob_leaf2.lineart.crease_threshold = 0.0
ob_leaf3.location = (-0.02742, 0.0, 0.0)
ob_leaf3.rotation_euler = (0.0, -0.0, -4.03)
ob_leaf3.scale = (0.9253, 0.9917, 0.9995)
ob_leaf3.lineart.crease_threshold = 0.0

# ---- collection membership
scene.collection.objects.link(ob_fruit)
scene.collection.objects.link(ob_leaf4)
scene.collection.objects.link(ob_leaf)
scene.collection.objects.link(ob_leaf2)
scene.collection.objects.link(ob_leaf3)

# ---- scene / render settings (as saved in the file)
scene.frame_start = 1; scene.frame_end = 250; scene.frame_set(1)
scene.render.engine = 'BLENDER_EEVEE_NEXT'
scene.cycles.use_denoising = False
scene.cycles.samples = 128
scene.cycles.sampling_pattern = 'TABULATED_SOBOL'
scene.cycles.use_adaptive_sampling = False
scene.cycles.use_light_tree = False
scene.view_settings.view_transform = 'Filmic'
bpy.context.view_layer.update()

# ---- added for rendering (the .blend has no active camera and no usable light): camera, sun
cam_auto = bpy.data.cameras.new('AutoCamera')
cam_auto.lens = 50.0
cam_auto.sensor_width = 36.0
cam_auto.clip_end = 1000.0
ob_auto_camera = bpy.data.objects.new('AutoCamera', cam_auto)
scene.collection.objects.link(ob_auto_camera)
ob_auto_camera.location = (4.75594, -5.67985, 6.29646)
ob_auto_camera.rotation_euler = (1.09748, -7.21219e-08, 0.694738)
scene.camera = ob_auto_camera
light_auto_sun = bpy.data.lights.new('AutoSun', 'SUN')
light_auto_sun.energy = 3.0
light_auto_sun.angle = 0.0523599
ob_auto_sun = bpy.data.objects.new('AutoSun', light_auto_sun)
scene.collection.objects.link(ob_auto_sun)
ob_auto_sun.rotation_euler = (0.872665, 0.174533, 0.523599)
bpy.context.view_layer.update()
